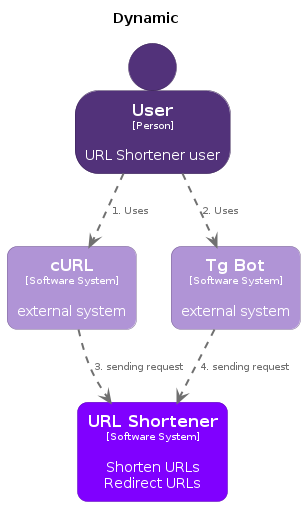

The diagram above was rendered by PlantUML. Its source (embedded in the PNG):
@startuml
set separator none
title Dynamic

top to bottom direction

skinparam {
  arrowFontSize 10
  defaultTextAlignment center
  wrapWidth 200
  maxMessageSize 100
}

hide stereotype

skinparam rectangle<<TgBot>> {
  BackgroundColor #b094d6
  FontColor #ffffff
  BorderColor #7b6795
  roundCorner 20
  shadowing false
}
skinparam rectangle<<URLShortener>> {
  BackgroundColor #8000ff
  FontColor #ffffff
  BorderColor #5900b2
  roundCorner 20
  shadowing false
}
skinparam person<<User>> {
  BackgroundColor #52327a
  FontColor #ffffff
  BorderColor #392355
  shadowing false
}
skinparam rectangle<<cURL>> {
  BackgroundColor #b094d6
  FontColor #ffffff
  BorderColor #7b6795
  roundCorner 20
  shadowing false
}

person "==User\n<size:10>[Person]</size>\n\nURL Shortener user" <<User>> as User
rectangle "==cURL\n<size:10>[Software System]</size>\n\nexternal system" <<cURL>> as cURL
rectangle "==Tg Bot\n<size:10>[Software System]</size>\n\nexternal system" <<TgBot>> as TgBot
rectangle "==URL Shortener\n<size:10>[Software System]</size>\n\nShorten URLs\nRedirect URLs" <<URLShortener>> as URLShortener
User .[#707070,thickness=2].> cURL : "<color:#707070>1. Uses"
User .[#707070,thickness=2].> TgBot : "<color:#707070>2. Uses"
cURL .[#707070,thickness=2].> URLShortener : "<color:#707070>3. sending request"
TgBot .[#707070,thickness=2].> URLShortener : "<color:#707070>4. sending request"
@enduml